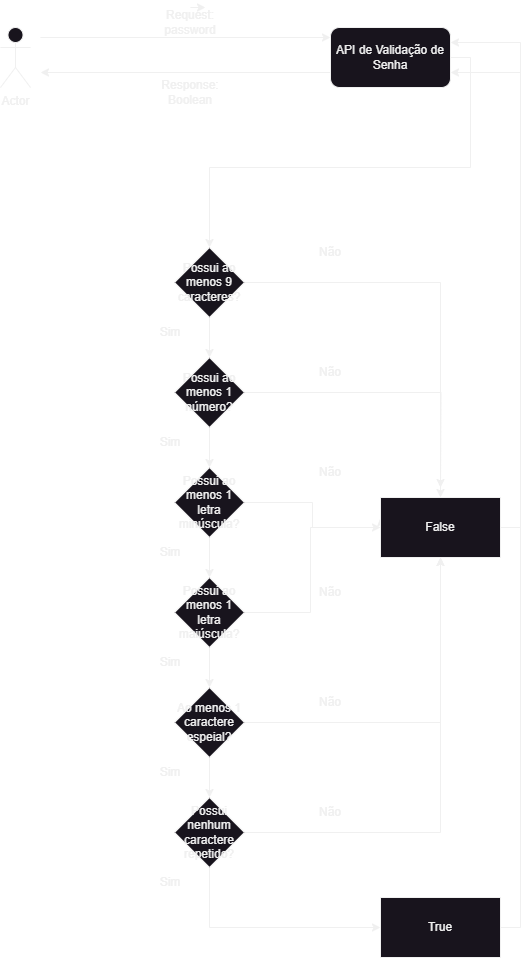

The diagram above was exported from draw.io. Its source (the exported page's mxGraphModel, read from the mxfile embedded in the PNG):
<mxGraphModel dx="1636" dy="1144" grid="1" gridSize="10" guides="1" tooltips="1" connect="1" arrows="1" fold="1" page="1" pageScale="1" pageWidth="827" pageHeight="1169" math="0" shadow="0">
  <root>
    <mxCell id="0" />
    <mxCell id="1" parent="0" />
    <mxCell id="RmAa9Vig9QB3uyh3FvME-4" style="edgeStyle=orthogonalEdgeStyle;rounded=0;orthogonalLoop=1;jettySize=auto;html=1;entryX=0;entryY=0.5;entryDx=0;entryDy=0;" edge="1" parent="1">
      <mxGeometry relative="1" as="geometry">
        <mxPoint x="210" y="160" as="sourcePoint" />
        <mxPoint x="500" y="160" as="targetPoint" />
      </mxGeometry>
    </mxCell>
    <mxCell id="RmAa9Vig9QB3uyh3FvME-2" value="Actor" style="shape=umlActor;verticalLabelPosition=bottom;verticalAlign=top;html=1;outlineConnect=0;" vertex="1" parent="1">
      <mxGeometry x="170" y="150" width="30" height="60" as="geometry" />
    </mxCell>
    <mxCell id="RmAa9Vig9QB3uyh3FvME-5" style="edgeStyle=orthogonalEdgeStyle;rounded=0;orthogonalLoop=1;jettySize=auto;html=1;exitX=0;exitY=0.75;exitDx=0;exitDy=0;" edge="1" parent="1" source="RmAa9Vig9QB3uyh3FvME-3">
      <mxGeometry relative="1" as="geometry">
        <mxPoint x="210" y="195" as="targetPoint" />
      </mxGeometry>
    </mxCell>
    <mxCell id="RmAa9Vig9QB3uyh3FvME-57" style="edgeStyle=orthogonalEdgeStyle;rounded=0;orthogonalLoop=1;jettySize=auto;html=1;exitX=1;exitY=0.5;exitDx=0;exitDy=0;entryX=0.5;entryY=0;entryDx=0;entryDy=0;" edge="1" parent="1" source="RmAa9Vig9QB3uyh3FvME-3" target="RmAa9Vig9QB3uyh3FvME-10">
      <mxGeometry relative="1" as="geometry" />
    </mxCell>
    <mxCell id="RmAa9Vig9QB3uyh3FvME-3" value="API de Validação de Senha" style="rounded=1;whiteSpace=wrap;html=1;" vertex="1" parent="1">
      <mxGeometry x="500" y="150" width="120" height="60" as="geometry" />
    </mxCell>
    <mxCell id="RmAa9Vig9QB3uyh3FvME-6" value="Request: password" style="text;html=1;strokeColor=none;fillColor=none;align=center;verticalAlign=middle;whiteSpace=wrap;rounded=0;" vertex="1" parent="1">
      <mxGeometry x="330" y="130" width="60" height="30" as="geometry" />
    </mxCell>
    <mxCell id="RmAa9Vig9QB3uyh3FvME-7" value="Response: Boolean" style="text;html=1;strokeColor=none;fillColor=none;align=center;verticalAlign=middle;whiteSpace=wrap;rounded=0;" vertex="1" parent="1">
      <mxGeometry x="330" y="200" width="60" height="30" as="geometry" />
    </mxCell>
    <mxCell id="RmAa9Vig9QB3uyh3FvME-8" style="edgeStyle=orthogonalEdgeStyle;rounded=0;orthogonalLoop=1;jettySize=auto;html=1;exitX=0.5;exitY=0;exitDx=0;exitDy=0;entryX=0.75;entryY=0;entryDx=0;entryDy=0;" edge="1" parent="1" source="RmAa9Vig9QB3uyh3FvME-6" target="RmAa9Vig9QB3uyh3FvME-6">
      <mxGeometry relative="1" as="geometry" />
    </mxCell>
    <mxCell id="RmAa9Vig9QB3uyh3FvME-21" style="edgeStyle=orthogonalEdgeStyle;rounded=0;orthogonalLoop=1;jettySize=auto;html=1;exitX=1;exitY=0.5;exitDx=0;exitDy=0;" edge="1" parent="1" source="RmAa9Vig9QB3uyh3FvME-10" target="RmAa9Vig9QB3uyh3FvME-20">
      <mxGeometry relative="1" as="geometry" />
    </mxCell>
    <mxCell id="RmAa9Vig9QB3uyh3FvME-27" style="edgeStyle=orthogonalEdgeStyle;rounded=0;orthogonalLoop=1;jettySize=auto;html=1;exitX=0.5;exitY=1;exitDx=0;exitDy=0;entryX=0.5;entryY=0;entryDx=0;entryDy=0;" edge="1" parent="1" source="RmAa9Vig9QB3uyh3FvME-10" target="RmAa9Vig9QB3uyh3FvME-15">
      <mxGeometry relative="1" as="geometry" />
    </mxCell>
    <mxCell id="RmAa9Vig9QB3uyh3FvME-10" value="Possui ao menos 9 caracteres?" style="rhombus;whiteSpace=wrap;html=1;" vertex="1" parent="1">
      <mxGeometry x="344" y="370" width="70" height="70" as="geometry" />
    </mxCell>
    <mxCell id="RmAa9Vig9QB3uyh3FvME-22" style="edgeStyle=orthogonalEdgeStyle;rounded=0;orthogonalLoop=1;jettySize=auto;html=1;exitX=1;exitY=0.5;exitDx=0;exitDy=0;" edge="1" parent="1" source="RmAa9Vig9QB3uyh3FvME-15">
      <mxGeometry relative="1" as="geometry">
        <mxPoint x="610" y="610" as="targetPoint" />
      </mxGeometry>
    </mxCell>
    <mxCell id="RmAa9Vig9QB3uyh3FvME-28" style="edgeStyle=orthogonalEdgeStyle;rounded=0;orthogonalLoop=1;jettySize=auto;html=1;exitX=0.5;exitY=1;exitDx=0;exitDy=0;entryX=0.5;entryY=0;entryDx=0;entryDy=0;" edge="1" parent="1" source="RmAa9Vig9QB3uyh3FvME-15" target="RmAa9Vig9QB3uyh3FvME-16">
      <mxGeometry relative="1" as="geometry" />
    </mxCell>
    <mxCell id="RmAa9Vig9QB3uyh3FvME-15" value="Possui ao menos 1 número?" style="rhombus;whiteSpace=wrap;html=1;" vertex="1" parent="1">
      <mxGeometry x="344" y="480" width="70" height="70" as="geometry" />
    </mxCell>
    <mxCell id="RmAa9Vig9QB3uyh3FvME-23" style="edgeStyle=orthogonalEdgeStyle;rounded=0;orthogonalLoop=1;jettySize=auto;html=1;exitX=1;exitY=0.5;exitDx=0;exitDy=0;entryX=0;entryY=0.5;entryDx=0;entryDy=0;" edge="1" parent="1" source="RmAa9Vig9QB3uyh3FvME-16" target="RmAa9Vig9QB3uyh3FvME-20">
      <mxGeometry relative="1" as="geometry" />
    </mxCell>
    <mxCell id="RmAa9Vig9QB3uyh3FvME-29" style="edgeStyle=orthogonalEdgeStyle;rounded=0;orthogonalLoop=1;jettySize=auto;html=1;exitX=0.5;exitY=1;exitDx=0;exitDy=0;entryX=0.5;entryY=0;entryDx=0;entryDy=0;" edge="1" parent="1" source="RmAa9Vig9QB3uyh3FvME-16" target="RmAa9Vig9QB3uyh3FvME-17">
      <mxGeometry relative="1" as="geometry" />
    </mxCell>
    <mxCell id="RmAa9Vig9QB3uyh3FvME-16" value="Possui ao menos 1 letra minúscula?" style="rhombus;whiteSpace=wrap;html=1;" vertex="1" parent="1">
      <mxGeometry x="344" y="590" width="70" height="70" as="geometry" />
    </mxCell>
    <mxCell id="RmAa9Vig9QB3uyh3FvME-24" style="edgeStyle=orthogonalEdgeStyle;rounded=0;orthogonalLoop=1;jettySize=auto;html=1;exitX=1;exitY=0.5;exitDx=0;exitDy=0;" edge="1" parent="1" source="RmAa9Vig9QB3uyh3FvME-17">
      <mxGeometry relative="1" as="geometry">
        <mxPoint x="550" y="640" as="targetPoint" />
        <Array as="points">
          <mxPoint x="480" y="735" />
          <mxPoint x="480" y="650" />
          <mxPoint x="551" y="650" />
          <mxPoint x="551" y="640" />
        </Array>
      </mxGeometry>
    </mxCell>
    <mxCell id="RmAa9Vig9QB3uyh3FvME-30" style="edgeStyle=orthogonalEdgeStyle;rounded=0;orthogonalLoop=1;jettySize=auto;html=1;exitX=0.5;exitY=1;exitDx=0;exitDy=0;entryX=0.5;entryY=0;entryDx=0;entryDy=0;" edge="1" parent="1" source="RmAa9Vig9QB3uyh3FvME-17" target="RmAa9Vig9QB3uyh3FvME-18">
      <mxGeometry relative="1" as="geometry" />
    </mxCell>
    <mxCell id="RmAa9Vig9QB3uyh3FvME-17" value="Possui ao menos 1 letra maiúscula?" style="rhombus;whiteSpace=wrap;html=1;" vertex="1" parent="1">
      <mxGeometry x="344" y="700" width="70" height="70" as="geometry" />
    </mxCell>
    <mxCell id="RmAa9Vig9QB3uyh3FvME-25" style="edgeStyle=orthogonalEdgeStyle;rounded=0;orthogonalLoop=1;jettySize=auto;html=1;exitX=1;exitY=0.5;exitDx=0;exitDy=0;entryX=0.5;entryY=1;entryDx=0;entryDy=0;" edge="1" parent="1" source="RmAa9Vig9QB3uyh3FvME-18" target="RmAa9Vig9QB3uyh3FvME-20">
      <mxGeometry relative="1" as="geometry" />
    </mxCell>
    <mxCell id="RmAa9Vig9QB3uyh3FvME-31" style="edgeStyle=orthogonalEdgeStyle;rounded=0;orthogonalLoop=1;jettySize=auto;html=1;exitX=0.5;exitY=1;exitDx=0;exitDy=0;entryX=0.5;entryY=0;entryDx=0;entryDy=0;" edge="1" parent="1" source="RmAa9Vig9QB3uyh3FvME-18" target="RmAa9Vig9QB3uyh3FvME-19">
      <mxGeometry relative="1" as="geometry" />
    </mxCell>
    <mxCell id="RmAa9Vig9QB3uyh3FvME-18" value="Ao menos 1 caractere espeial?" style="rhombus;whiteSpace=wrap;html=1;" vertex="1" parent="1">
      <mxGeometry x="344" y="810" width="70" height="70" as="geometry" />
    </mxCell>
    <mxCell id="RmAa9Vig9QB3uyh3FvME-26" style="edgeStyle=orthogonalEdgeStyle;rounded=0;orthogonalLoop=1;jettySize=auto;html=1;entryX=0.5;entryY=1;entryDx=0;entryDy=0;" edge="1" parent="1" source="RmAa9Vig9QB3uyh3FvME-19" target="RmAa9Vig9QB3uyh3FvME-20">
      <mxGeometry relative="1" as="geometry" />
    </mxCell>
    <mxCell id="RmAa9Vig9QB3uyh3FvME-33" style="edgeStyle=orthogonalEdgeStyle;rounded=0;orthogonalLoop=1;jettySize=auto;html=1;exitX=0.5;exitY=1;exitDx=0;exitDy=0;entryX=0;entryY=0.5;entryDx=0;entryDy=0;" edge="1" parent="1" source="RmAa9Vig9QB3uyh3FvME-19" target="RmAa9Vig9QB3uyh3FvME-32">
      <mxGeometry relative="1" as="geometry" />
    </mxCell>
    <mxCell id="RmAa9Vig9QB3uyh3FvME-19" value="Possui nenhum caractere repetido?" style="rhombus;whiteSpace=wrap;html=1;" vertex="1" parent="1">
      <mxGeometry x="344" y="920" width="70" height="70" as="geometry" />
    </mxCell>
    <mxCell id="RmAa9Vig9QB3uyh3FvME-59" style="edgeStyle=orthogonalEdgeStyle;rounded=0;orthogonalLoop=1;jettySize=auto;html=1;exitX=1;exitY=0.5;exitDx=0;exitDy=0;entryX=1;entryY=0.25;entryDx=0;entryDy=0;" edge="1" parent="1" source="RmAa9Vig9QB3uyh3FvME-20" target="RmAa9Vig9QB3uyh3FvME-3">
      <mxGeometry relative="1" as="geometry" />
    </mxCell>
    <mxCell id="RmAa9Vig9QB3uyh3FvME-20" value="False" style="rounded=0;whiteSpace=wrap;html=1;" vertex="1" parent="1">
      <mxGeometry x="550" y="620" width="120" height="60" as="geometry" />
    </mxCell>
    <mxCell id="RmAa9Vig9QB3uyh3FvME-58" style="edgeStyle=orthogonalEdgeStyle;rounded=0;orthogonalLoop=1;jettySize=auto;html=1;exitX=1;exitY=0.5;exitDx=0;exitDy=0;entryX=1;entryY=0.75;entryDx=0;entryDy=0;" edge="1" parent="1" source="RmAa9Vig9QB3uyh3FvME-32" target="RmAa9Vig9QB3uyh3FvME-3">
      <mxGeometry relative="1" as="geometry" />
    </mxCell>
    <mxCell id="RmAa9Vig9QB3uyh3FvME-32" value="True" style="rounded=0;whiteSpace=wrap;html=1;" vertex="1" parent="1">
      <mxGeometry x="550" y="1020" width="120" height="60" as="geometry" />
    </mxCell>
    <mxCell id="RmAa9Vig9QB3uyh3FvME-34" value="Sim" style="text;html=1;strokeColor=none;fillColor=none;align=center;verticalAlign=middle;whiteSpace=wrap;rounded=0;" vertex="1" parent="1">
      <mxGeometry x="310" y="440" width="60" height="30" as="geometry" />
    </mxCell>
    <mxCell id="RmAa9Vig9QB3uyh3FvME-35" value="Sim" style="text;html=1;strokeColor=none;fillColor=none;align=center;verticalAlign=middle;whiteSpace=wrap;rounded=0;" vertex="1" parent="1">
      <mxGeometry x="310" y="550" width="60" height="30" as="geometry" />
    </mxCell>
    <mxCell id="RmAa9Vig9QB3uyh3FvME-44" value="Sim" style="text;html=1;strokeColor=none;fillColor=none;align=center;verticalAlign=middle;whiteSpace=wrap;rounded=0;" vertex="1" parent="1">
      <mxGeometry x="310" y="660" width="60" height="30" as="geometry" />
    </mxCell>
    <mxCell id="RmAa9Vig9QB3uyh3FvME-45" value="Sim" style="text;html=1;strokeColor=none;fillColor=none;align=center;verticalAlign=middle;whiteSpace=wrap;rounded=0;" vertex="1" parent="1">
      <mxGeometry x="310" y="770" width="60" height="30" as="geometry" />
    </mxCell>
    <mxCell id="RmAa9Vig9QB3uyh3FvME-46" value="Sim" style="text;html=1;strokeColor=none;fillColor=none;align=center;verticalAlign=middle;whiteSpace=wrap;rounded=0;" vertex="1" parent="1">
      <mxGeometry x="310" y="880" width="60" height="30" as="geometry" />
    </mxCell>
    <mxCell id="RmAa9Vig9QB3uyh3FvME-47" value="Sim" style="text;html=1;strokeColor=none;fillColor=none;align=center;verticalAlign=middle;whiteSpace=wrap;rounded=0;" vertex="1" parent="1">
      <mxGeometry x="310" y="990" width="60" height="30" as="geometry" />
    </mxCell>
    <mxCell id="RmAa9Vig9QB3uyh3FvME-48" value="Não" style="text;html=1;strokeColor=none;fillColor=none;align=center;verticalAlign=middle;whiteSpace=wrap;rounded=0;" vertex="1" parent="1">
      <mxGeometry x="470" y="360" width="60" height="30" as="geometry" />
    </mxCell>
    <mxCell id="RmAa9Vig9QB3uyh3FvME-49" value="Não" style="text;html=1;strokeColor=none;fillColor=none;align=center;verticalAlign=middle;whiteSpace=wrap;rounded=0;" vertex="1" parent="1">
      <mxGeometry x="470" y="480" width="60" height="30" as="geometry" />
    </mxCell>
    <mxCell id="RmAa9Vig9QB3uyh3FvME-50" value="Não" style="text;html=1;strokeColor=none;fillColor=none;align=center;verticalAlign=middle;whiteSpace=wrap;rounded=0;" vertex="1" parent="1">
      <mxGeometry x="470" y="580" width="60" height="30" as="geometry" />
    </mxCell>
    <mxCell id="RmAa9Vig9QB3uyh3FvME-51" value="Não" style="text;html=1;strokeColor=none;fillColor=none;align=center;verticalAlign=middle;whiteSpace=wrap;rounded=0;" vertex="1" parent="1">
      <mxGeometry x="470" y="700" width="60" height="30" as="geometry" />
    </mxCell>
    <mxCell id="RmAa9Vig9QB3uyh3FvME-52" value="Não" style="text;html=1;strokeColor=none;fillColor=none;align=center;verticalAlign=middle;whiteSpace=wrap;rounded=0;" vertex="1" parent="1">
      <mxGeometry x="470" y="810" width="60" height="30" as="geometry" />
    </mxCell>
    <mxCell id="RmAa9Vig9QB3uyh3FvME-53" value="Não" style="text;html=1;strokeColor=none;fillColor=none;align=center;verticalAlign=middle;whiteSpace=wrap;rounded=0;" vertex="1" parent="1">
      <mxGeometry x="470" y="920" width="60" height="30" as="geometry" />
    </mxCell>
  </root>
</mxGraphModel>